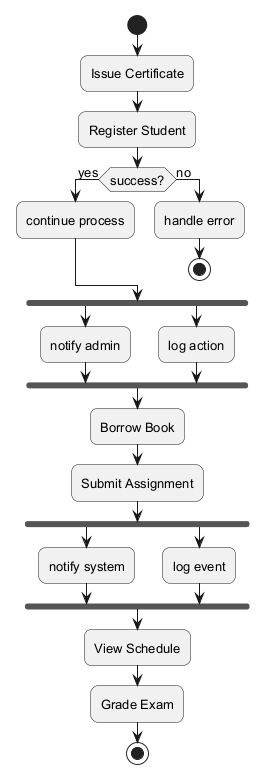

The diagram above was rendered by PlantUML. Its source (embedded in the PNG):
@startuml
skinparam backgroundColor #FFFFFF
skinparam roundCorner 15
skinparam defaultFontSize 13
start
:Issue Certificate;
:Register Student;
if (success?) then (yes)
:continue process;
else (no)
:handle error;
stop
endif
fork
:notify admin;
fork again
:log action;
end fork
:Borrow Book;
:Submit Assignment;
fork
:notify system;
fork again
:log event;
end fork
:View Schedule;
:Grade Exam;
stop
@enduml